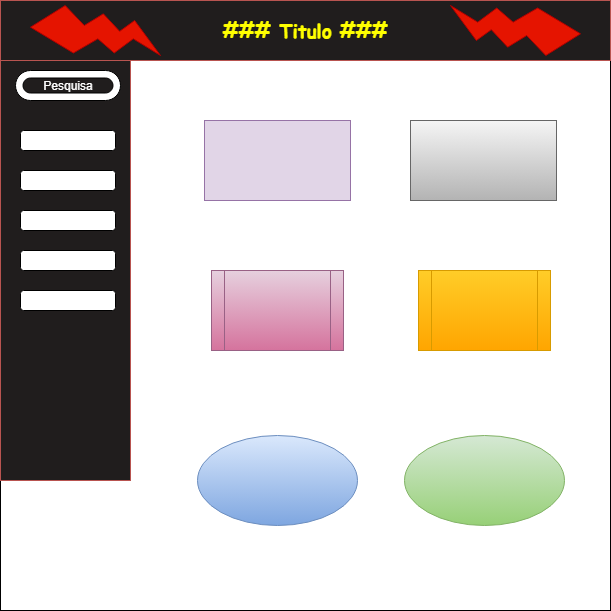

The diagram above was exported from draw.io. Its source (the exported page's mxGraphModel, read from the mxfile embedded in the PNG):
<mxGraphModel dx="1391" dy="725" grid="1" gridSize="10" guides="1" tooltips="1" connect="1" arrows="1" fold="1" page="1" pageScale="1" pageWidth="827" pageHeight="1169" math="0" shadow="0">
  <root>
    <mxCell id="0" />
    <mxCell id="1" parent="0" />
    <mxCell id="vPXSOweebN2dBq8yYDE9-1" value="" style="whiteSpace=wrap;html=1;aspect=fixed;" parent="1" vertex="1">
      <mxGeometry x="120" y="60" width="610" height="610" as="geometry" />
    </mxCell>
    <mxCell id="vPXSOweebN2dBq8yYDE9-3" value="&lt;font face=&quot;Comic Sans MS&quot; color=&quot;#ffff00&quot;&gt;&lt;span style=&quot;font-size: 19px;&quot;&gt;&lt;b&gt;### Titulo ###&lt;/b&gt;&lt;/span&gt;&lt;/font&gt;" style="rounded=0;whiteSpace=wrap;html=1;fillColor=light-dark(#201d1d, #512d2b);strokeColor=#b85450;align=center;" parent="1" vertex="1">
      <mxGeometry x="120" y="60" width="610" height="60" as="geometry" />
    </mxCell>
    <mxCell id="vPXSOweebN2dBq8yYDE9-4" value="" style="rounded=0;whiteSpace=wrap;html=1;fillColor=light-dark(#201d1d, #512d2b);strokeColor=#b85450;align=left;" parent="1" vertex="1">
      <mxGeometry x="120" y="120" width="130" height="420" as="geometry" />
    </mxCell>
    <mxCell id="vPXSOweebN2dBq8yYDE9-7" value="" style="verticalLabelPosition=bottom;verticalAlign=top;html=1;shape=mxgraph.basic.flash;direction=north;fillColor=#e51400;strokeColor=#B20000;fontColor=#ffffff;" parent="1" vertex="1">
      <mxGeometry x="150" y="65" width="130" height="50" as="geometry" />
    </mxCell>
    <mxCell id="vPXSOweebN2dBq8yYDE9-8" value="" style="verticalLabelPosition=bottom;verticalAlign=top;html=1;shape=mxgraph.basic.flash;direction=south;fillColor=#e51400;strokeColor=#B20000;fontColor=#ffffff;" parent="1" vertex="1">
      <mxGeometry x="570" y="65" width="130" height="50" as="geometry" />
    </mxCell>
    <mxCell id="vPXSOweebN2dBq8yYDE9-10" value="" style="verticalLabelPosition=bottom;verticalAlign=top;html=1;shape=mxgraph.basic.rounded_frame;dx=10;whiteSpace=wrap;" parent="1" vertex="1">
      <mxGeometry x="135" y="130" width="105" height="30" as="geometry" />
    </mxCell>
    <mxCell id="vPXSOweebN2dBq8yYDE9-13" value="&lt;font style=&quot;color: rgb(255, 255, 255);&quot;&gt;Pesquisa&lt;/font&gt;" style="text;html=1;align=center;verticalAlign=middle;whiteSpace=wrap;rounded=0;" parent="1" vertex="1">
      <mxGeometry x="160" y="132.5" width="55" height="25" as="geometry" />
    </mxCell>
    <mxCell id="vPXSOweebN2dBq8yYDE9-20" value="" style="ellipse;whiteSpace=wrap;html=1;fillColor=#dae8fc;gradientColor=#7ea6e0;strokeColor=#6c8ebf;" parent="1" vertex="1">
      <mxGeometry x="317" y="495" width="160" height="90" as="geometry" />
    </mxCell>
    <mxCell id="vPXSOweebN2dBq8yYDE9-21" value="" style="ellipse;whiteSpace=wrap;html=1;fillColor=#d5e8d4;gradientColor=#97d077;strokeColor=#82b366;" parent="1" vertex="1">
      <mxGeometry x="524" y="495" width="160" height="90" as="geometry" />
    </mxCell>
    <mxCell id="vPXSOweebN2dBq8yYDE9-24" value="" style="rounded=0;whiteSpace=wrap;html=1;fillColor=#e1d5e7;strokeColor=#9673a6;" parent="1" vertex="1">
      <mxGeometry x="324" y="180" width="146" height="80" as="geometry" />
    </mxCell>
    <mxCell id="vPXSOweebN2dBq8yYDE9-25" value="" style="rounded=0;whiteSpace=wrap;html=1;fillColor=#f5f5f5;gradientColor=#b3b3b3;strokeColor=#666666;" parent="1" vertex="1">
      <mxGeometry x="530" y="180" width="146" height="80" as="geometry" />
    </mxCell>
    <mxCell id="vPXSOweebN2dBq8yYDE9-26" value="" style="shape=process;whiteSpace=wrap;html=1;backgroundOutline=1;fillColor=#ffcd28;gradientColor=#ffa500;strokeColor=#d79b00;" parent="1" vertex="1">
      <mxGeometry x="538" y="330" width="132" height="80" as="geometry" />
    </mxCell>
    <mxCell id="vPXSOweebN2dBq8yYDE9-28" value="" style="shape=process;whiteSpace=wrap;html=1;backgroundOutline=1;fillColor=#e6d0de;gradientColor=#d5739d;strokeColor=#996185;" parent="1" vertex="1">
      <mxGeometry x="331" y="330" width="132" height="80" as="geometry" />
    </mxCell>
    <mxCell id="vPXSOweebN2dBq8yYDE9-30" value="" style="rounded=1;whiteSpace=wrap;html=1;" parent="1" vertex="1">
      <mxGeometry x="140" y="190" width="95" height="20" as="geometry" />
    </mxCell>
    <mxCell id="vPXSOweebN2dBq8yYDE9-31" value="" style="rounded=1;whiteSpace=wrap;html=1;" parent="1" vertex="1">
      <mxGeometry x="140" y="230" width="95" height="20" as="geometry" />
    </mxCell>
    <mxCell id="vPXSOweebN2dBq8yYDE9-32" value="" style="rounded=1;whiteSpace=wrap;html=1;" parent="1" vertex="1">
      <mxGeometry x="140" y="270" width="95" height="20" as="geometry" />
    </mxCell>
    <mxCell id="vPXSOweebN2dBq8yYDE9-33" value="" style="rounded=1;whiteSpace=wrap;html=1;" parent="1" vertex="1">
      <mxGeometry x="140" y="310" width="95" height="20" as="geometry" />
    </mxCell>
    <mxCell id="vPXSOweebN2dBq8yYDE9-34" value="" style="rounded=1;whiteSpace=wrap;html=1;" parent="1" vertex="1">
      <mxGeometry x="140" y="350" width="95" height="20" as="geometry" />
    </mxCell>
  </root>
</mxGraphModel>